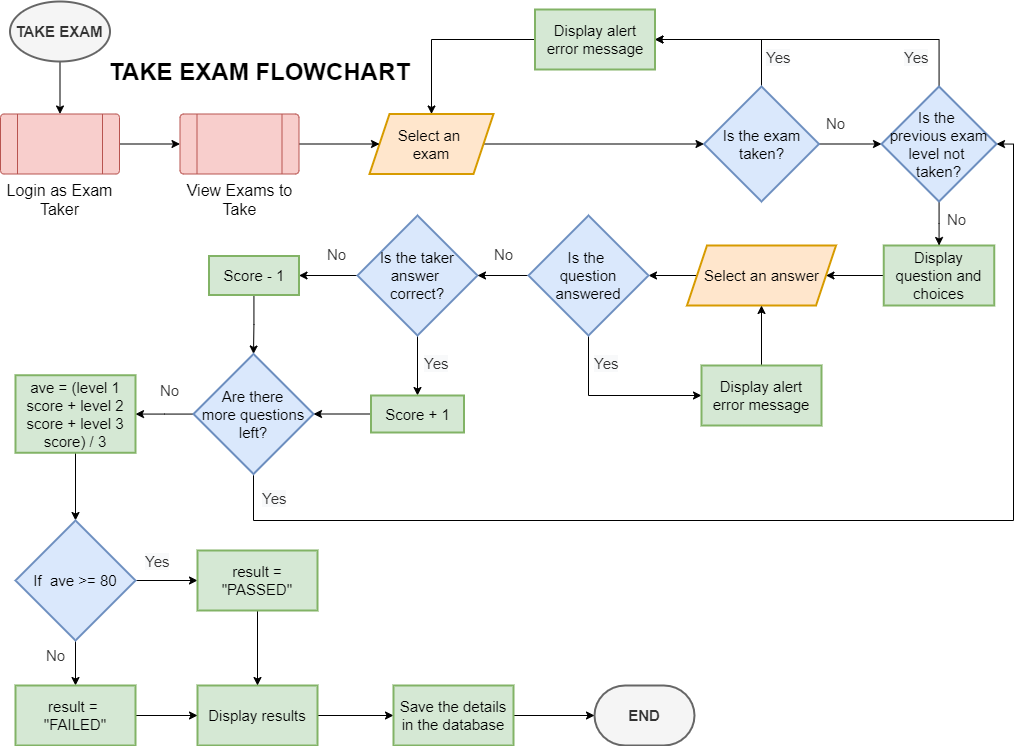

The diagram above was exported from draw.io. Its source (the exported page's mxGraphModel, read from the mxfile embedded in the PNG):
<mxGraphModel dx="1583" dy="689" grid="0" gridSize="10" guides="1" tooltips="1" connect="1" arrows="1" fold="1" page="1" pageScale="1" pageWidth="1100" pageHeight="850" math="0" shadow="0">
  <root>
    <mxCell id="0" />
    <mxCell id="1" parent="0" />
    <mxCell id="SYPRL1Z0AKTkiE8VPOMb-10" value="" style="edgeStyle=orthogonalEdgeStyle;rounded=0;orthogonalLoop=1;jettySize=auto;html=1;" parent="1" source="7TKs36vrqY9vFA11yMt6-1" target="xdJqpx4TtxRtJ1cgQd-k-1" edge="1">
      <mxGeometry relative="1" as="geometry" />
    </mxCell>
    <mxCell id="7TKs36vrqY9vFA11yMt6-1" value="&lt;b&gt;TAKE EXAM&lt;/b&gt;" style="strokeWidth=2;html=1;shape=mxgraph.flowchart.start_1;whiteSpace=wrap;fontSize=15;fillColor=#f5f5f5;fontColor=#333333;strokeColor=#666666;" parent="1" vertex="1">
      <mxGeometry x="67.5" y="53" width="100" height="60" as="geometry" />
    </mxCell>
    <mxCell id="B_ZOhGS5_GQtnKirMi---1" style="edgeStyle=orthogonalEdgeStyle;rounded=0;orthogonalLoop=1;jettySize=auto;html=1;entryX=0;entryY=0.5;entryDx=0;entryDy=0;" edge="1" parent="1" source="7TKs36vrqY9vFA11yMt6-4" target="SYPRL1Z0AKTkiE8VPOMb-1">
      <mxGeometry relative="1" as="geometry" />
    </mxCell>
    <mxCell id="7TKs36vrqY9vFA11yMt6-4" value="Select an &lt;br&gt;exam" style="shape=parallelogram;perimeter=parallelogramPerimeter;whiteSpace=wrap;html=1;fixedSize=1;fontSize=15;fillColor=#ffe6cc;strokeColor=#d79b00;strokeWidth=2;" parent="1" vertex="1">
      <mxGeometry x="427" y="165.5" width="124" height="60" as="geometry" />
    </mxCell>
    <mxCell id="rtEnKckU2R_Et4cln__f-7" value="" style="edgeStyle=orthogonalEdgeStyle;rounded=0;orthogonalLoop=1;jettySize=auto;html=1;" edge="1" parent="1" source="7TKs36vrqY9vFA11yMt6-6" target="7TKs36vrqY9vFA11yMt6-8">
      <mxGeometry relative="1" as="geometry" />
    </mxCell>
    <mxCell id="7TKs36vrqY9vFA11yMt6-6" value="Display question and choices" style="whiteSpace=wrap;html=1;fontSize=15;fillColor=#d5e8d4;strokeColor=#82b366;strokeWidth=2;" parent="1" vertex="1">
      <mxGeometry x="941.25" y="297" width="110.5" height="60" as="geometry" />
    </mxCell>
    <mxCell id="rtEnKckU2R_Et4cln__f-8" value="" style="edgeStyle=orthogonalEdgeStyle;rounded=0;orthogonalLoop=1;jettySize=auto;html=1;" edge="1" parent="1" source="7TKs36vrqY9vFA11yMt6-8" target="xdJqpx4TtxRtJ1cgQd-k-7">
      <mxGeometry relative="1" as="geometry" />
    </mxCell>
    <mxCell id="7TKs36vrqY9vFA11yMt6-8" value="Select an answer" style="shape=parallelogram;perimeter=parallelogramPerimeter;whiteSpace=wrap;html=1;fixedSize=1;fontSize=15;fillColor=#ffe6cc;strokeColor=#d79b00;strokeWidth=2;" parent="1" vertex="1">
      <mxGeometry x="744.5" y="297" width="149" height="60" as="geometry" />
    </mxCell>
    <mxCell id="rtEnKckU2R_Et4cln__f-13" value="" style="edgeStyle=orthogonalEdgeStyle;rounded=0;orthogonalLoop=1;jettySize=auto;html=1;" edge="1" parent="1" source="7TKs36vrqY9vFA11yMt6-15" target="xdJqpx4TtxRtJ1cgQd-k-13">
      <mxGeometry relative="1" as="geometry" />
    </mxCell>
    <mxCell id="rtEnKckU2R_Et4cln__f-14" value="" style="edgeStyle=orthogonalEdgeStyle;rounded=0;orthogonalLoop=1;jettySize=auto;html=1;" edge="1" parent="1" source="7TKs36vrqY9vFA11yMt6-15" target="7TKs36vrqY9vFA11yMt6-19">
      <mxGeometry relative="1" as="geometry" />
    </mxCell>
    <mxCell id="7TKs36vrqY9vFA11yMt6-15" value="Is the taker answer &lt;br&gt;correct?" style="rhombus;whiteSpace=wrap;html=1;fontSize=15;fillColor=#dae8fc;strokeColor=#6c8ebf;strokeWidth=2;" parent="1" vertex="1">
      <mxGeometry x="415" y="267" width="120" height="120" as="geometry" />
    </mxCell>
    <mxCell id="rtEnKckU2R_Et4cln__f-16" value="" style="edgeStyle=orthogonalEdgeStyle;rounded=0;orthogonalLoop=1;jettySize=auto;html=1;" edge="1" parent="1" source="7TKs36vrqY9vFA11yMt6-19" target="xdJqpx4TtxRtJ1cgQd-k-30">
      <mxGeometry relative="1" as="geometry" />
    </mxCell>
    <mxCell id="7TKs36vrqY9vFA11yMt6-19" value="Score + 1" style="whiteSpace=wrap;html=1;fontSize=15;fillColor=#d5e8d4;strokeColor=#82b366;strokeWidth=2;" parent="1" vertex="1">
      <mxGeometry x="428.5" y="447" width="93" height="37" as="geometry" />
    </mxCell>
    <mxCell id="7TKs36vrqY9vFA11yMt6-26" value="&lt;b&gt;END&lt;/b&gt;" style="strokeWidth=2;html=1;shape=mxgraph.flowchart.terminator;whiteSpace=wrap;fontSize=15;fillColor=#f5f5f5;fontColor=#333333;strokeColor=#666666;" parent="1" vertex="1">
      <mxGeometry x="652" y="737" width="100" height="60" as="geometry" />
    </mxCell>
    <mxCell id="7TKs36vrqY9vFA11yMt6-30" value="TAKE EXAM FLOWCHART" style="text;strokeColor=none;fillColor=none;html=1;fontSize=24;fontStyle=1;verticalAlign=middle;align=center;" parent="1" vertex="1">
      <mxGeometry x="266.5" y="104" width="100" height="40" as="geometry" />
    </mxCell>
    <mxCell id="9mYOhWawtq2SIa0W3Hdr-2" value="" style="edgeStyle=orthogonalEdgeStyle;rounded=0;orthogonalLoop=1;jettySize=auto;html=1;" edge="1" parent="1" source="xdJqpx4TtxRtJ1cgQd-k-1" target="9mYOhWawtq2SIa0W3Hdr-1">
      <mxGeometry relative="1" as="geometry" />
    </mxCell>
    <mxCell id="xdJqpx4TtxRtJ1cgQd-k-1" value="&lt;font style=&quot;font-size: 16px;&quot;&gt;Login as Exam Taker&lt;/font&gt;" style="verticalLabelPosition=bottom;verticalAlign=top;html=1;shape=process;whiteSpace=wrap;rounded=1;size=0.14;arcSize=6;fontSize=14;fillColor=#f8cecc;strokeColor=#b85450;" parent="1" vertex="1">
      <mxGeometry x="58" y="165.5" width="119" height="60" as="geometry" />
    </mxCell>
    <mxCell id="rtEnKckU2R_Et4cln__f-10" style="edgeStyle=orthogonalEdgeStyle;rounded=0;orthogonalLoop=1;jettySize=auto;html=1;exitX=0.5;exitY=1;exitDx=0;exitDy=0;entryX=0;entryY=0.5;entryDx=0;entryDy=0;" edge="1" parent="1" source="xdJqpx4TtxRtJ1cgQd-k-7" target="rtEnKckU2R_Et4cln__f-9">
      <mxGeometry relative="1" as="geometry" />
    </mxCell>
    <mxCell id="rtEnKckU2R_Et4cln__f-12" value="" style="edgeStyle=orthogonalEdgeStyle;rounded=0;orthogonalLoop=1;jettySize=auto;html=1;" edge="1" parent="1" source="xdJqpx4TtxRtJ1cgQd-k-7" target="7TKs36vrqY9vFA11yMt6-15">
      <mxGeometry relative="1" as="geometry" />
    </mxCell>
    <mxCell id="xdJqpx4TtxRtJ1cgQd-k-7" value="Is the &lt;br&gt;question answered" style="rhombus;whiteSpace=wrap;html=1;fontSize=15;fillColor=#dae8fc;strokeColor=#6c8ebf;strokeWidth=2;" parent="1" vertex="1">
      <mxGeometry x="586" y="267" width="120" height="120" as="geometry" />
    </mxCell>
    <mxCell id="rtEnKckU2R_Et4cln__f-15" value="" style="edgeStyle=orthogonalEdgeStyle;rounded=0;orthogonalLoop=1;jettySize=auto;html=1;" edge="1" parent="1" source="xdJqpx4TtxRtJ1cgQd-k-13" target="xdJqpx4TtxRtJ1cgQd-k-30">
      <mxGeometry relative="1" as="geometry" />
    </mxCell>
    <mxCell id="xdJqpx4TtxRtJ1cgQd-k-13" value="Score - 1" style="whiteSpace=wrap;html=1;fontSize=15;fillColor=#d5e8d4;strokeColor=#82b366;strokeWidth=2;" parent="1" vertex="1">
      <mxGeometry x="266.5" y="307.5" width="90" height="39" as="geometry" />
    </mxCell>
    <mxCell id="xdJqpx4TtxRtJ1cgQd-k-26" value="&lt;span style=&quot;color: rgb(51, 51, 51); font-family: Helvetica; font-size: 15px; font-style: normal; font-variant-ligatures: normal; font-variant-caps: normal; font-weight: 400; letter-spacing: normal; orphans: 2; text-align: center; text-indent: 0px; text-transform: none; widows: 2; word-spacing: 0px; -webkit-text-stroke-width: 0px; background-color: rgb(248, 249, 250); text-decoration-thickness: initial; text-decoration-style: initial; text-decoration-color: initial; float: none; display: inline !important;&quot;&gt;Yes&lt;/span&gt;" style="text;whiteSpace=wrap;html=1;fontSize=15;" parent="1" vertex="1">
      <mxGeometry x="480" y="400" width="32" height="32" as="geometry" />
    </mxCell>
    <mxCell id="xdJqpx4TtxRtJ1cgQd-k-27" value="&lt;div style=&quot;text-align: center;&quot;&gt;&lt;span style=&quot;background-color: initial;&quot;&gt;&lt;font color=&quot;#333333&quot;&gt;No&lt;/font&gt;&lt;/span&gt;&lt;/div&gt;" style="text;whiteSpace=wrap;html=1;fontSize=15;" parent="1" vertex="1">
      <mxGeometry x="383" y="291" width="32" height="32" as="geometry" />
    </mxCell>
    <mxCell id="rtEnKckU2R_Et4cln__f-17" style="edgeStyle=orthogonalEdgeStyle;rounded=0;orthogonalLoop=1;jettySize=auto;html=1;exitX=0.5;exitY=1;exitDx=0;exitDy=0;entryX=1;entryY=0.5;entryDx=0;entryDy=0;" edge="1" parent="1" source="xdJqpx4TtxRtJ1cgQd-k-30" target="rtEnKckU2R_Et4cln__f-1">
      <mxGeometry relative="1" as="geometry">
        <Array as="points">
          <mxPoint x="311" y="572" />
          <mxPoint x="1071" y="572" />
          <mxPoint x="1071" y="196" />
        </Array>
      </mxGeometry>
    </mxCell>
    <mxCell id="rtEnKckU2R_Et4cln__f-18" value="" style="edgeStyle=orthogonalEdgeStyle;rounded=0;orthogonalLoop=1;jettySize=auto;html=1;" edge="1" parent="1" source="xdJqpx4TtxRtJ1cgQd-k-30" target="sJR6enlvKkUgDmih1Q9G-1">
      <mxGeometry relative="1" as="geometry" />
    </mxCell>
    <mxCell id="xdJqpx4TtxRtJ1cgQd-k-30" value="&amp;nbsp;Are there &lt;br&gt;more questions left?" style="rhombus;whiteSpace=wrap;html=1;fontSize=15;fillColor=#dae8fc;strokeColor=#6c8ebf;strokeWidth=2;" parent="1" vertex="1">
      <mxGeometry x="251" y="405.5" width="120" height="120" as="geometry" />
    </mxCell>
    <mxCell id="xdJqpx4TtxRtJ1cgQd-k-46" value="&lt;span style=&quot;color: rgb(51, 51, 51); font-family: Helvetica; font-size: 15px; font-style: normal; font-variant-ligatures: normal; font-variant-caps: normal; font-weight: 400; letter-spacing: normal; orphans: 2; text-align: center; text-indent: 0px; text-transform: none; widows: 2; word-spacing: 0px; -webkit-text-stroke-width: 0px; background-color: rgb(248, 249, 250); text-decoration-thickness: initial; text-decoration-style: initial; text-decoration-color: initial; float: none; display: inline !important;&quot;&gt;Yes&lt;/span&gt;" style="text;whiteSpace=wrap;html=1;fontSize=15;" parent="1" vertex="1">
      <mxGeometry x="318" y="535" width="32" height="32" as="geometry" />
    </mxCell>
    <mxCell id="rtEnKckU2R_Et4cln__f-20" value="" style="edgeStyle=orthogonalEdgeStyle;rounded=0;orthogonalLoop=1;jettySize=auto;html=1;" edge="1" parent="1" source="sJR6enlvKkUgDmih1Q9G-1" target="rtEnKckU2R_Et4cln__f-19">
      <mxGeometry relative="1" as="geometry" />
    </mxCell>
    <mxCell id="sJR6enlvKkUgDmih1Q9G-1" value="ave = (level 1 score + level 2 score + level 3 score) / 3" style="whiteSpace=wrap;html=1;fontSize=15;fillColor=#d5e8d4;strokeColor=#82b366;strokeWidth=2;" parent="1" vertex="1">
      <mxGeometry x="73" y="426.75" width="120" height="77.5" as="geometry" />
    </mxCell>
    <mxCell id="rtEnKckU2R_Et4cln__f-27" value="" style="edgeStyle=orthogonalEdgeStyle;rounded=0;orthogonalLoop=1;jettySize=auto;html=1;" edge="1" parent="1" source="sJR6enlvKkUgDmih1Q9G-3" target="sJR6enlvKkUgDmih1Q9G-6">
      <mxGeometry relative="1" as="geometry" />
    </mxCell>
    <mxCell id="sJR6enlvKkUgDmih1Q9G-3" value="Display results" style="whiteSpace=wrap;html=1;fontSize=15;fillColor=#d5e8d4;strokeColor=#82b366;strokeWidth=2;" parent="1" vertex="1">
      <mxGeometry x="255" y="737" width="120" height="60" as="geometry" />
    </mxCell>
    <mxCell id="sJR6enlvKkUgDmih1Q9G-4" value="&lt;div style=&quot;text-align: center;&quot;&gt;&lt;span style=&quot;background-color: initial;&quot;&gt;&lt;font color=&quot;#333333&quot;&gt;No&lt;/font&gt;&lt;/span&gt;&lt;/div&gt;" style="text;whiteSpace=wrap;html=1;fontSize=15;" parent="1" vertex="1">
      <mxGeometry x="216" y="427" width="32" height="32" as="geometry" />
    </mxCell>
    <mxCell id="rtEnKckU2R_Et4cln__f-28" value="" style="edgeStyle=orthogonalEdgeStyle;rounded=0;orthogonalLoop=1;jettySize=auto;html=1;" edge="1" parent="1" source="sJR6enlvKkUgDmih1Q9G-6" target="7TKs36vrqY9vFA11yMt6-26">
      <mxGeometry relative="1" as="geometry" />
    </mxCell>
    <mxCell id="sJR6enlvKkUgDmih1Q9G-6" value="Save the details in the database" style="whiteSpace=wrap;html=1;fontSize=15;fillColor=#d5e8d4;strokeColor=#82b366;strokeWidth=2;" parent="1" vertex="1">
      <mxGeometry x="451" y="737" width="120" height="60" as="geometry" />
    </mxCell>
    <mxCell id="SYPRL1Z0AKTkiE8VPOMb-23" style="edgeStyle=orthogonalEdgeStyle;rounded=0;orthogonalLoop=1;jettySize=auto;html=1;exitX=0.5;exitY=0;exitDx=0;exitDy=0;entryX=1;entryY=0.5;entryDx=0;entryDy=0;" parent="1" source="SYPRL1Z0AKTkiE8VPOMb-1" target="SYPRL1Z0AKTkiE8VPOMb-4" edge="1">
      <mxGeometry relative="1" as="geometry" />
    </mxCell>
    <mxCell id="rtEnKckU2R_Et4cln__f-2" value="" style="edgeStyle=orthogonalEdgeStyle;rounded=0;orthogonalLoop=1;jettySize=auto;html=1;" edge="1" parent="1" source="SYPRL1Z0AKTkiE8VPOMb-1" target="rtEnKckU2R_Et4cln__f-1">
      <mxGeometry relative="1" as="geometry" />
    </mxCell>
    <mxCell id="SYPRL1Z0AKTkiE8VPOMb-1" value="Is the exam taken?" style="rhombus;whiteSpace=wrap;html=1;fontSize=15;fillColor=#dae8fc;strokeColor=#6c8ebf;strokeWidth=2;" parent="1" vertex="1">
      <mxGeometry x="761.5" y="138" width="115" height="115" as="geometry" />
    </mxCell>
    <mxCell id="SYPRL1Z0AKTkiE8VPOMb-6" style="edgeStyle=orthogonalEdgeStyle;rounded=0;orthogonalLoop=1;jettySize=auto;html=1;entryX=0.5;entryY=0;entryDx=0;entryDy=0;" parent="1" source="SYPRL1Z0AKTkiE8VPOMb-4" target="7TKs36vrqY9vFA11yMt6-4" edge="1">
      <mxGeometry relative="1" as="geometry">
        <mxPoint x="489.5" y="165.5" as="targetPoint" />
      </mxGeometry>
    </mxCell>
    <mxCell id="SYPRL1Z0AKTkiE8VPOMb-4" value="Display alert error message" style="whiteSpace=wrap;html=1;fontSize=15;fillColor=#d5e8d4;strokeColor=#82b366;strokeWidth=2;" parent="1" vertex="1">
      <mxGeometry x="592.5" y="61" width="120" height="60" as="geometry" />
    </mxCell>
    <mxCell id="SYPRL1Z0AKTkiE8VPOMb-8" value="&lt;span style=&quot;color: rgb(51, 51, 51); font-family: Helvetica; font-size: 15px; font-style: normal; font-variant-ligatures: normal; font-variant-caps: normal; font-weight: 400; letter-spacing: normal; orphans: 2; text-align: center; text-indent: 0px; text-transform: none; widows: 2; word-spacing: 0px; -webkit-text-stroke-width: 0px; background-color: rgb(248, 249, 250); text-decoration-thickness: initial; text-decoration-style: initial; text-decoration-color: initial; float: none; display: inline !important;&quot;&gt;Yes&lt;/span&gt;" style="text;whiteSpace=wrap;html=1;fontSize=15;" parent="1" vertex="1">
      <mxGeometry x="822" y="94" width="32" height="32" as="geometry" />
    </mxCell>
    <mxCell id="SYPRL1Z0AKTkiE8VPOMb-9" value="&lt;div style=&quot;text-align: center;&quot;&gt;&lt;span style=&quot;background-color: initial;&quot;&gt;&lt;font color=&quot;#333333&quot;&gt;No&lt;/font&gt;&lt;/span&gt;&lt;/div&gt;" style="text;whiteSpace=wrap;html=1;fontSize=15;" parent="1" vertex="1">
      <mxGeometry x="882" y="160" width="32" height="32" as="geometry" />
    </mxCell>
    <mxCell id="9mYOhWawtq2SIa0W3Hdr-4" value="" style="edgeStyle=orthogonalEdgeStyle;rounded=0;orthogonalLoop=1;jettySize=auto;html=1;" edge="1" parent="1" source="9mYOhWawtq2SIa0W3Hdr-1" target="7TKs36vrqY9vFA11yMt6-4">
      <mxGeometry relative="1" as="geometry" />
    </mxCell>
    <mxCell id="9mYOhWawtq2SIa0W3Hdr-1" value="&lt;font style=&quot;font-size: 16px;&quot;&gt;View Exams to Take&lt;/font&gt;" style="verticalLabelPosition=bottom;verticalAlign=top;html=1;shape=process;whiteSpace=wrap;rounded=1;size=0.14;arcSize=6;fontSize=14;fillColor=#f8cecc;strokeColor=#b85450;" vertex="1" parent="1">
      <mxGeometry x="237.5" y="165.5" width="119" height="60" as="geometry" />
    </mxCell>
    <mxCell id="rtEnKckU2R_Et4cln__f-3" style="edgeStyle=orthogonalEdgeStyle;rounded=0;orthogonalLoop=1;jettySize=auto;html=1;entryX=1;entryY=0.5;entryDx=0;entryDy=0;" edge="1" parent="1" source="rtEnKckU2R_Et4cln__f-1" target="SYPRL1Z0AKTkiE8VPOMb-4">
      <mxGeometry relative="1" as="geometry">
        <Array as="points">
          <mxPoint x="997" y="91" />
        </Array>
      </mxGeometry>
    </mxCell>
    <mxCell id="rtEnKckU2R_Et4cln__f-5" value="" style="edgeStyle=orthogonalEdgeStyle;rounded=0;orthogonalLoop=1;jettySize=auto;html=1;" edge="1" parent="1" source="rtEnKckU2R_Et4cln__f-1" target="7TKs36vrqY9vFA11yMt6-6">
      <mxGeometry relative="1" as="geometry" />
    </mxCell>
    <mxCell id="rtEnKckU2R_Et4cln__f-1" value="Is the &lt;br&gt;previous exam level not &lt;br&gt;taken?" style="rhombus;whiteSpace=wrap;html=1;fontSize=15;fillColor=#dae8fc;strokeColor=#6c8ebf;strokeWidth=2;" vertex="1" parent="1">
      <mxGeometry x="939" y="138" width="115" height="115" as="geometry" />
    </mxCell>
    <mxCell id="rtEnKckU2R_Et4cln__f-4" value="&lt;span style=&quot;color: rgb(51, 51, 51); font-family: Helvetica; font-size: 15px; font-style: normal; font-variant-ligatures: normal; font-variant-caps: normal; font-weight: 400; letter-spacing: normal; orphans: 2; text-align: center; text-indent: 0px; text-transform: none; widows: 2; word-spacing: 0px; -webkit-text-stroke-width: 0px; background-color: rgb(248, 249, 250); text-decoration-thickness: initial; text-decoration-style: initial; text-decoration-color: initial; float: none; display: inline !important;&quot;&gt;Yes&lt;/span&gt;" style="text;whiteSpace=wrap;html=1;fontSize=15;" vertex="1" parent="1">
      <mxGeometry x="960" y="94" width="32" height="32" as="geometry" />
    </mxCell>
    <mxCell id="rtEnKckU2R_Et4cln__f-11" style="edgeStyle=orthogonalEdgeStyle;rounded=0;orthogonalLoop=1;jettySize=auto;html=1;exitX=0.5;exitY=0;exitDx=0;exitDy=0;entryX=0.5;entryY=1;entryDx=0;entryDy=0;" edge="1" parent="1" source="rtEnKckU2R_Et4cln__f-9" target="7TKs36vrqY9vFA11yMt6-8">
      <mxGeometry relative="1" as="geometry" />
    </mxCell>
    <mxCell id="rtEnKckU2R_Et4cln__f-9" value="Display alert error message" style="whiteSpace=wrap;html=1;fontSize=15;fillColor=#d5e8d4;strokeColor=#82b366;strokeWidth=2;" vertex="1" parent="1">
      <mxGeometry x="759" y="417" width="120" height="60" as="geometry" />
    </mxCell>
    <mxCell id="rtEnKckU2R_Et4cln__f-23" value="" style="edgeStyle=orthogonalEdgeStyle;rounded=0;orthogonalLoop=1;jettySize=auto;html=1;" edge="1" parent="1" source="rtEnKckU2R_Et4cln__f-19" target="rtEnKckU2R_Et4cln__f-22">
      <mxGeometry relative="1" as="geometry" />
    </mxCell>
    <mxCell id="rtEnKckU2R_Et4cln__f-24" value="" style="edgeStyle=orthogonalEdgeStyle;rounded=0;orthogonalLoop=1;jettySize=auto;html=1;" edge="1" parent="1" source="rtEnKckU2R_Et4cln__f-19" target="rtEnKckU2R_Et4cln__f-21">
      <mxGeometry relative="1" as="geometry" />
    </mxCell>
    <mxCell id="rtEnKckU2R_Et4cln__f-19" value="If&amp;nbsp; ave &amp;gt;= 80" style="rhombus;whiteSpace=wrap;html=1;fontSize=15;fillColor=#dae8fc;strokeColor=#6c8ebf;strokeWidth=2;" vertex="1" parent="1">
      <mxGeometry x="73" y="572" width="120" height="120" as="geometry" />
    </mxCell>
    <mxCell id="rtEnKckU2R_Et4cln__f-26" value="" style="edgeStyle=orthogonalEdgeStyle;rounded=0;orthogonalLoop=1;jettySize=auto;html=1;" edge="1" parent="1" source="rtEnKckU2R_Et4cln__f-21" target="sJR6enlvKkUgDmih1Q9G-3">
      <mxGeometry relative="1" as="geometry" />
    </mxCell>
    <mxCell id="rtEnKckU2R_Et4cln__f-21" value="result = &quot;PASSED&quot;" style="whiteSpace=wrap;html=1;fontSize=15;fillColor=#d5e8d4;strokeColor=#82b366;strokeWidth=2;" vertex="1" parent="1">
      <mxGeometry x="255" y="602" width="120" height="60" as="geometry" />
    </mxCell>
    <mxCell id="rtEnKckU2R_Et4cln__f-25" value="" style="edgeStyle=orthogonalEdgeStyle;rounded=0;orthogonalLoop=1;jettySize=auto;html=1;" edge="1" parent="1" source="rtEnKckU2R_Et4cln__f-22" target="sJR6enlvKkUgDmih1Q9G-3">
      <mxGeometry relative="1" as="geometry" />
    </mxCell>
    <mxCell id="rtEnKckU2R_Et4cln__f-22" value="result = &lt;br&gt;&quot;FAILED&quot;" style="whiteSpace=wrap;html=1;fontSize=15;fillColor=#d5e8d4;strokeColor=#82b366;strokeWidth=2;" vertex="1" parent="1">
      <mxGeometry x="73" y="737" width="120" height="60" as="geometry" />
    </mxCell>
    <mxCell id="qq_tHtmIny3GmKRT6FXG-3" value="&lt;div style=&quot;text-align: center;&quot;&gt;&lt;span style=&quot;background-color: initial;&quot;&gt;&lt;font color=&quot;#333333&quot;&gt;No&lt;/font&gt;&lt;/span&gt;&lt;/div&gt;" style="text;whiteSpace=wrap;html=1;fontSize=15;" vertex="1" parent="1">
      <mxGeometry x="1003" y="256" width="32" height="32" as="geometry" />
    </mxCell>
    <mxCell id="qq_tHtmIny3GmKRT6FXG-4" value="&lt;div style=&quot;text-align: center;&quot;&gt;&lt;span style=&quot;background-color: initial;&quot;&gt;&lt;font color=&quot;#333333&quot;&gt;No&lt;/font&gt;&lt;/span&gt;&lt;/div&gt;" style="text;whiteSpace=wrap;html=1;fontSize=15;" vertex="1" parent="1">
      <mxGeometry x="550" y="291" width="32" height="32" as="geometry" />
    </mxCell>
    <mxCell id="qq_tHtmIny3GmKRT6FXG-5" value="&lt;span style=&quot;color: rgb(51, 51, 51); font-family: Helvetica; font-size: 15px; font-style: normal; font-variant-ligatures: normal; font-variant-caps: normal; font-weight: 400; letter-spacing: normal; orphans: 2; text-align: center; text-indent: 0px; text-transform: none; widows: 2; word-spacing: 0px; -webkit-text-stroke-width: 0px; background-color: rgb(248, 249, 250); text-decoration-thickness: initial; text-decoration-style: initial; text-decoration-color: initial; float: none; display: inline !important;&quot;&gt;Yes&lt;/span&gt;" style="text;whiteSpace=wrap;html=1;fontSize=15;" vertex="1" parent="1">
      <mxGeometry x="650" y="400" width="32" height="32" as="geometry" />
    </mxCell>
    <mxCell id="qq_tHtmIny3GmKRT6FXG-6" value="&lt;div style=&quot;text-align: center;&quot;&gt;&lt;span style=&quot;background-color: initial;&quot;&gt;&lt;font color=&quot;#333333&quot;&gt;No&lt;/font&gt;&lt;/span&gt;&lt;/div&gt;" style="text;whiteSpace=wrap;html=1;fontSize=15;" vertex="1" parent="1">
      <mxGeometry x="101.5" y="692" width="32" height="32" as="geometry" />
    </mxCell>
    <mxCell id="qq_tHtmIny3GmKRT6FXG-7" value="&lt;span style=&quot;color: rgb(51, 51, 51); font-family: Helvetica; font-size: 15px; font-style: normal; font-variant-ligatures: normal; font-variant-caps: normal; font-weight: 400; letter-spacing: normal; orphans: 2; text-align: center; text-indent: 0px; text-transform: none; widows: 2; word-spacing: 0px; -webkit-text-stroke-width: 0px; background-color: rgb(248, 249, 250); text-decoration-thickness: initial; text-decoration-style: initial; text-decoration-color: initial; float: none; display: inline !important;&quot;&gt;Yes&lt;/span&gt;" style="text;whiteSpace=wrap;html=1;fontSize=15;" vertex="1" parent="1">
      <mxGeometry x="201" y="598" width="32" height="32" as="geometry" />
    </mxCell>
  </root>
</mxGraphModel>